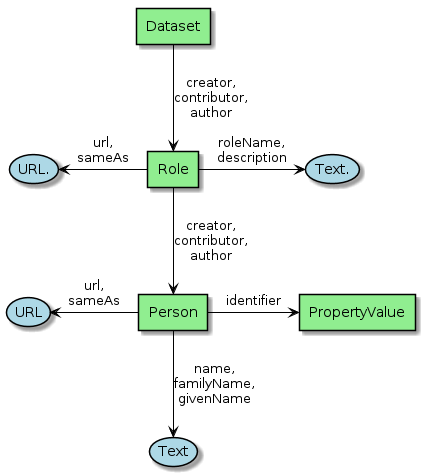

The diagram above was rendered by PlantUML. Its source (embedded in the PNG):
@startuml

skinparam usecase {
BackgroundColor LightBlue
BorderColor Black
  ArrowColor Black
  linetype Ortho
}

skinparam agent {
BackgroundColor LightGreen
BorderColor Black
ArrowColor Black
linetype Ortho
}

agent Dataset
agent Role
agent Person
agent PropertyValue



Dataset -down-> Role : "creator,\ncontributor,\nauthor"
Role -down-> Person : "creator,\ncontributor,\nauthor"
Person -right-> PropertyValue : "identifier"

Role -right-> (Text.) : "roleName,\ndescription" 
Role -left-> (URL.) : "url,\nsameAs" 

Person --> (Text) : "name,\nfamilyName,\ngivenName" 
Person -left-> (URL) : "url,\nsameAs"
@enduml